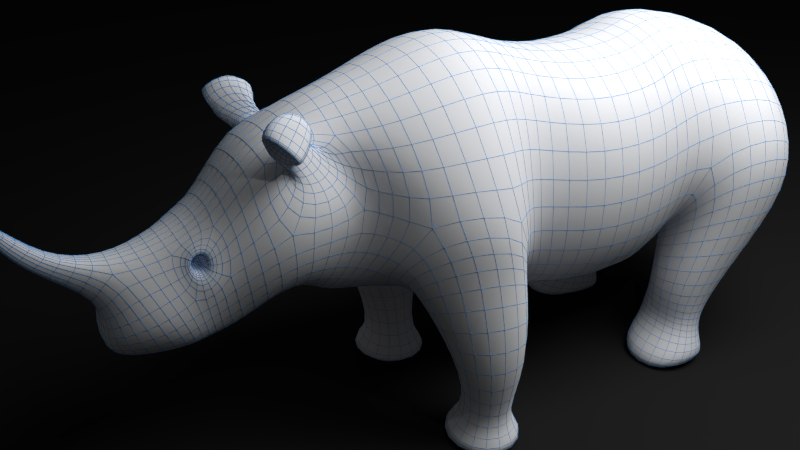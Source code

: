 # Source: rihno.blend  (saved by Blender 2.72.0; exported with 4.5.12 LTS)
import bpy
from mathutils import Matrix  # noqa: F401  (used for matrix-valued properties, if any)

bpy.ops.wm.read_factory_settings(use_empty=True)
scene = bpy.context.scene
scene.name = 'Scene'

# ---- collections
col_collection_1 = bpy.data.collections.new('Collection 1'); scene.collection.children.link(col_collection_1)

# ---- materials (node trees are filled in below, after node groups)
mat_material = bpy.data.materials.new('Material')
mat_material.alpha_threshold = 0.0
mat_material.roughness = 0.5
mat_material_001 = bpy.data.materials.new('Material.001')
mat_material_001.alpha_threshold = 0.0
mat_material_001.roughness = 0.5
mat_e1 = bpy.data.materials.new('e1')
mat_e1.alpha_threshold = 0.0
mat_e1.roughness = 0.5
mat_e1.line_color = (0.0, 0.0, 0.0, 1.0)
mat_ant = bpy.data.materials.new('ant')
mat_ant.alpha_threshold = 0.0
mat_ant.roughness = 0.5
mat_ant.line_color = (0.0, 0.0, 0.0, 1.0)

# ---- material node trees
mat_material.use_nodes = True; mat_material.node_tree.nodes.clear()
_N = mat_material.node_tree.nodes; _L = mat_material.node_tree.links
n0 = _N.new('ShaderNodeOutputMaterial'); n0.name = 'Material Output'; n0.location = (300, 300)
n1 = _N.new('ShaderNodeBsdfDiffuse'); n1.name = 'Diffuse BSDF'; n1.location = (10, 300)
n1.inputs[0].default_value = (0.7663, 0.7746, 0.8, 1.0)
_L.new(n1.outputs[0], n0.inputs[0])
n0.is_active_output = True
mat_material_001.use_nodes = True; mat_material_001.node_tree.nodes.clear()
_N = mat_material_001.node_tree.nodes; _L = mat_material_001.node_tree.links
n0 = _N.new('ShaderNodeOutputMaterial'); n0.name = 'Material Output'; n0.location = (300, 300)
n1 = _N.new('ShaderNodeBsdfDiffuse'); n1.name = 'Diffuse BSDF'; n1.location = (10, 300)
n1.inputs[0].default_value = (0.01271, 0.316, 0.8, 1.0)
_L.new(n1.outputs[0], n0.inputs[0])
n0.is_active_output = True
mat_e1.use_nodes = True; mat_e1.node_tree.nodes.clear()
_N = mat_e1.node_tree.nodes; _L = mat_e1.node_tree.links
n0 = _N.new('ShaderNodeOutputMaterial'); n0.name = 'Material Output'; n0.location = (300, 300)
n1 = _N.new('ShaderNodeEmission'); n1.name = 'Emission'; n1.location = (110, 300)
n1.inputs[0].default_value = (0.8, 0.8, 0.8, 1.0)
n1.inputs[1].default_value = 11.0
_L.new(n1.outputs[0], n0.inputs[0])
n0.is_active_output = True
mat_ant.use_nodes = True; mat_ant.node_tree.nodes.clear()
_N = mat_ant.node_tree.nodes; _L = mat_ant.node_tree.links
n0 = _N.new('ShaderNodeOutputMaterial'); n0.name = 'Material Output'; n0.location = (300, 300)
n1 = _N.new('ShaderNodeBsdfDiffuse'); n1.name = 'Diffuse BSDF'; n1.location = (10, 300)
n1.inputs[0].default_value = (0.01467, 0.01467, 0.01467, 1.0)
_L.new(n1.outputs[0], n0.inputs[0])
n0.is_active_output = True

# ---- world
world_world = bpy.data.worlds.new('World'); scene.world = world_world
world_world.color = (0.05088, 0.05088, 0.05088)
world_world.use_sun_shadow = False
world_world.sun_shadow_jitter_overblur = 0.0
world_world.cycles.sampling_method = 'MANUAL'
world_world.cycles.sample_map_resolution = 256

# ---- cameras
cam_camera = bpy.data.cameras.new('Camera')
cam_camera.clip_end = 100.0
cam_camera.lens = 35.0
cam_camera.sensor_width = 32.0
cam_camera.sensor_height = 18.0
cam_camera.ortho_scale = 7.314
cam_camera.dof.focus_distance = 0.0

# ---- lights
light_lamp = bpy.data.lights.new('Lamp', 'POINT')
light_lamp.transmission_factor = 0.0
light_lamp.cutoff_distance = 30.0
light_lamp.energy = 100.0
light_lamp.shadow_buffer_clip_start = 1.001
light_lamp.shadow_soft_size = 0.1
light_lamp.shadow_maximum_resolution = 0.006
light_lamp.use_absolute_resolution = True
light_lamp.cycles.use_multiple_importance_sampling = False

# ---- meshes
me_cube_001 = bpy.data.meshes.new('Cube.001')
me_cube_001.from_pydata([(-1.672, -0.08047, 0.2925), (-1.401, -0.1435, 0.4236), (-1.808, -0.03931, 0.5505), (-1.482, -0.1083, 0.7652), (-1.294, -0.08671, 0.3445), (-1.29, -0.1277, 0.781), (-0.7767, -0.1867, 0.245), (-0.9374, -0.2417, 0.8837), (-0.6009, -0.2433, 0.1865), (-0.6009, -0.2417, 0.7671), (-0.3619, -0.2433, 0.1724), (-0.3546, -0.2417, 0.7704), (-0.01764, -0.008863, 0.2171), (0.03486, -0.2417, 0.7555), (0.1336, -0.1342, 0.2995), (0.189, -0.1962, 0.6305), (-0.2943, -0.2172, 0.8375), (-0.3466, -0.2122, 0.2284), (-1.587, -0.09235, 0.6121), (-1.559, -0.07284, 0.3196), (-1.837, -0.02105, 0.3017), (-1.827, -0.01481, 0.4622), (-1.808, 0.0, 0.5505), (-1.672, 0.0, 0.2925), (-1.482, 0.0, 0.7652), (-1.401, 0.0, 0.3878), (-1.29, 0.0, 0.8669), (-1.294, 0.0, 0.2756), (-0.9374, 0.0, 0.9695), (-0.7767, 0.0, 0.1622), (-0.6009, 0.0, 0.8529), (-0.6009, 0.0, 0.1038), (-0.3546, 0.0, 0.8563), (-0.3619, 0.0, 0.1077), (0.03486, 0.0, 0.8413), (-0.01764, 0.0, 0.2116), (0.1768, 0.0, 0.7163), (0.1571, 0.0, 0.2995), (-0.2488, 0.0, 0.9234), (-0.2253, 0.0, 0.1629), (-1.484, 0.0, 0.2923), (-1.577, 0.0, 0.6245), (-1.827, 0.0, 0.4622), (-1.837, 0.0, 0.3017), (-0.7304, -0.182, 0.22), (-0.781, -0.1805, 0.8157), (-0.7304, 0.0, 0.1372), (-0.781, 0.0, 0.9015), (0.1776, -0.1114, 0.3437), (0.2099, -0.06481, 0.4927), (0.2594, 0.0, 0.4927), (0.1776, 0.0, 0.3437), (-1.74, -0.1592, 0.4215), (-1.464, -0.2222, 0.5807), (-1.188, -0.1384, 0.5714), (-0.9104, -0.3894, 0.5359), (-0.6009, -0.322, 0.4538), (-0.3731, -0.322, 0.4668), (-0.01764, -0.4124, 0.5895), (0.1428, -0.3409, 0.4492), (-0.2409, -0.3521, 0.5248), (-1.581, -0.1484, 0.4963), (-1.851, -0.09456, 0.3837), (-1.851, 0.0, 0.3837), (-0.8288, -0.2359, 0.4948), (0.1975, -0.04003, 0.4494), (0.1973, 0.0, 0.4051), (-1.183, -0.1731, 0.8031), (-1.233, -0.1181, 0.3396), (-1.183, 0.0, 0.8889), (-1.233, 0.0, 0.3038), (-1.144, -0.3208, 0.5599), (-0.8609, -0.361, 0.4072), (-0.8259, -0.1867, 0.2197), (-1.099, -0.328, 0.4346), (-1.197, -0.1654, 0.3165), (-0.8582, -0.4042, 0.105), (-0.8067, -0.1731, 0.1313), (-1.074, -0.3712, 0.105), (-1.027, -0.1518, 0.1313), (-0.9121, -0.311, -0.09296), (-0.8898, -0.1997, -0.09296), (-0.9875, -0.29, -0.09296), (-0.9681, -0.1861, -0.09296), (-0.8116, -0.4773, -0.1583), (-0.7314, -0.07813, -0.1583), (-1.165, -0.4018, -0.1583), (-1.096, -0.02942, -0.1583), (-0.009901, -0.08383, 0.1759), (0.1304, -0.2105, 0.2583), (-0.249, -0.1058, 0.1986), (0.1789, -0.223, 0.3252), (-0.009901, -0.3925, 0.3274), (0.07382, -0.3534, 0.3458), (-0.2398, -0.3744, 0.3695), (0.1803, -0.2992, 0.3378), (-0.1506, -0.1614, 0.1036), (-0.1107, -0.1786, 0.1036), (-0.2904, -0.1649, 0.1036), (-0.07901, -0.2314, 0.1036), (-0.1506, -0.3494, 0.1036), (-0.1107, -0.3103, 0.1036), (-0.286, -0.3313, 0.1036), (-0.07901, -0.2827, 0.1036), (-0.1903, -0.1096, -0.01496), (-0.1584, -0.1417, -0.02274), (-0.2738, -0.1754, 0.005346), (-0.1329, -0.1902, -0.02895), (-0.1903, -0.3279, -0.01496), (-0.1584, -0.2956, -0.02274), (-0.2702, -0.3129, 0.004486), (-0.1329, -0.2621, -0.02895), (-0.1889, -0.1172, -0.07676), (-0.1502, -0.1439, -0.08617), (-0.2898, -0.1649, -0.05219), (-0.1194, -0.1904, -0.09367), (-0.1889, -0.3493, -0.07676), (-0.1502, -0.3102, -0.08617), (-0.2855, -0.3312, -0.05323), (-0.1194, -0.2578, -0.09367), (-0.2067, -0.09987, -0.1528), (-0.1523, -0.1107, -0.1528), (-0.4082, -0.1402, -0.171), (-0.109, -0.184, -0.1528), (-0.2067, -0.3996, -0.1528), (-0.1523, -0.3446, -0.1528), (-0.4022, -0.3742, -0.171), (-0.109, -0.2475, -0.1528), (-2.022, -0.009673, 0.7116), (-2.036, -0.01212, 0.6834), (-2.022, 0.0, 0.7116), (-2.036, 0.0, 0.6834), (-1.929, 0.0, 0.5882), (-1.977, 0.0, 0.5746), (-1.977, -0.02316, 0.5746), (-1.929, -0.02429, 0.5882), (0.2626, -0.03189, 0.348), (0.2626, 0.0, 0.348), (0.1706, -0.03246, 0.345), (0.1926, 0.0, 0.3159), (0.1987, -0.01908, 0.1074), (0.1987, 0.0, 0.1074), (0.1827, -0.0191, 0.1107), (0.1821, 0.0, 0.1043), (-1.334, -0.117, 0.7507), (-1.404, -0.1168, 0.7408), (-1.397, -0.1634, 0.6826), (-1.3, -0.1373, 0.675), (-1.443, -0.1233, 0.8359), (-1.505, -0.1498, 0.7852), (-1.459, -0.181, 0.7349), (-1.373, -0.1154, 0.7875), (-1.434, -0.1586, 0.9126), (-1.518, -0.1944, 0.836), (-1.425, -0.2581, 0.7332), (-1.291, -0.1424, 0.8137), (-1.455, -0.1567, 0.8019), (-1.431, -0.1726, 0.7761), (-1.461, -0.1795, 0.8279), (-1.414, -0.2122, 0.7752), (-1.683, -0.07519, 0.5642), (-1.616, -0.07665, 0.306), (-1.693, 0.0, 0.5875), (-1.616, 0.0, 0.2924), (-1.658, -0.1351, 0.4591), (-1.612, -0.1233, 0.516), (-1.615, -0.113, 0.5677), (-1.652, -0.118, 0.5043), (-1.661, -0.1066, 0.5538), (-1.616, -0.1053, 0.5186), (-1.617, -0.0992, 0.5553), (-1.646, -0.1004, 0.5126), (-1.651, -0.09341, 0.549), (-1.619, -0.07736, 0.5183), (-1.621, -0.07185, 0.5508), (-1.647, -0.07295, 0.513), (-1.651, -0.06683, 0.5453)], [], [(23, 0, 20, 43), (53, 1, 4, 54), (164, 52, 0, 161), (69, 67, 7, 28), (24, 3, 5, 26), (74, 75, 79, 78), (64, 44, 8, 56), (47, 45, 9, 30), (58, 60, 94, 92), (56, 8, 10, 57), (30, 9, 11, 32), (38, 16, 13, 34), (14, 37, 51, 48), (17, 12, 88, 90), (34, 13, 15, 36), (57, 10, 17, 60), (32, 11, 16, 38), (53, 61, 19, 1), (52, 2, 21, 62), (19, 40, 25, 1), (160, 162, 22, 2), (1, 25, 27, 4), (44, 46, 31, 8), (68, 70, 29, 6), (8, 31, 33, 10), (12, 35, 37, 14), (17, 39, 35, 12), (10, 33, 39, 17), (161, 163, 40, 19), (3, 24, 41, 18), (62, 63, 43, 20), (133, 134, 129, 131), (55, 6, 44, 64), (28, 7, 45, 47), (6, 29, 46, 44), (66, 65, 48, 51), (59, 58, 92, 93), (36, 15, 49, 50), (146, 147, 151, 150), (160, 2, 52, 164), (67, 71, 55, 7), (45, 64, 56, 9), (16, 60, 58, 13), (9, 56, 57, 11), (13, 58, 59, 15), (11, 57, 60, 16), (3, 18, 61, 53), (0, 52, 62, 20), (21, 42, 63, 62), (7, 55, 64, 45), (49, 65, 138, 136), (15, 59, 65, 49), (26, 5, 67, 69), (54, 4, 68, 71), (4, 27, 70, 68), (5, 54, 71, 67), (72, 73, 6, 55), (74, 72, 55, 71), (73, 75, 68, 6), (75, 74, 71, 68), (77, 76, 80, 81), (75, 73, 77, 79), (72, 74, 78, 76), (73, 72, 76, 77), (83, 81, 85, 87), (78, 79, 83, 82), (79, 77, 81, 83), (76, 78, 82, 80), (86, 87, 85, 84), (80, 82, 86, 84), (81, 80, 84, 85), (82, 83, 87, 86), (89, 91, 99, 97), (90, 88, 96, 98), (94, 90, 98, 102), (48, 65, 95, 91), (12, 14, 89, 88), (65, 59, 93, 95), (60, 17, 90, 94), (14, 48, 91, 89), (99, 103, 111, 107), (103, 101, 109, 111), (97, 99, 107, 105), (95, 93, 101, 103), (91, 95, 103, 99), (93, 92, 100, 101), (88, 89, 97, 96), (92, 94, 102, 100), (109, 108, 116, 117), (107, 111, 119, 115), (111, 109, 117, 119), (101, 100, 108, 109), (96, 97, 105, 104), (100, 102, 110, 108), (102, 98, 106, 110), (98, 96, 104, 106), (116, 118, 126, 124), (112, 113, 121, 120), (117, 116, 124, 125), (104, 105, 113, 112), (108, 110, 118, 116), (110, 106, 114, 118), (106, 104, 112, 114), (105, 107, 115, 113), (126, 122, 120, 124), (124, 120, 121, 125), (125, 121, 123, 127), (118, 114, 122, 126), (114, 112, 120, 122), (113, 115, 123, 121), (119, 117, 125, 127), (115, 119, 127, 123), (128, 130, 131, 129), (134, 135, 128, 129), (135, 132, 130, 128), (42, 21, 134, 133), (21, 2, 135, 134), (2, 22, 132, 135), (138, 139, 143, 142), (50, 49, 136, 137), (65, 66, 139, 138), (141, 140, 142, 143), (136, 138, 142, 140), (137, 136, 140, 141), (145, 144, 5, 3), (146, 145, 3, 53), (144, 147, 54, 5), (147, 146, 53, 54), (148, 149, 153, 152), (147, 144, 148, 151), (145, 146, 150, 149), (144, 145, 149, 148), (153, 154, 155, 152), (150, 151, 155, 154), (151, 148, 152, 155), (150, 154, 159, 157), (156, 157, 159, 158), (154, 153, 158, 159), (153, 149, 156, 158), (149, 150, 157, 156), (61, 164, 161, 19), (18, 41, 162, 160), (0, 23, 163, 161), (166, 168, 172, 170), (166, 165, 61, 18), (165, 167, 164, 61), (168, 166, 18, 160), (167, 168, 160, 164), (172, 171, 175, 176), (167, 165, 169, 171), (165, 166, 170, 169), (168, 167, 171, 172), (174, 176, 175, 173), (170, 172, 176, 174), (171, 169, 173, 175), (169, 170, 174, 173)])
me_cube_001.polygons.foreach_set('use_smooth', [True] * 156)
me_cube_001.materials.append(mat_material)
me_cube_001.materials.append(mat_material_001)
me_cube_001.use_remesh_preserve_volume = False
me_cube_001.use_remesh_preserve_attributes = False
me_cube_001.use_mirror_vertex_groups = False
me_cube_001.update()
me_plane_001 = bpy.data.meshes.new('Plane.001')
me_plane_001.from_pydata([(-1.0, -1.0, 0.0), (1.0, -1.0, 0.0), (-1.0, 1.0, 0.0), (1.0, 1.0, 0.0)], [], [(0, 1, 3, 2)])
me_plane_001.materials.append(mat_e1)
me_plane_001.use_remesh_preserve_volume = False
me_plane_001.use_remesh_preserve_attributes = False
me_plane_001.use_mirror_vertex_groups = False
me_plane_001.update()
me_plane = bpy.data.meshes.new('Plane')
me_plane.from_pydata([(-1.0, -1.0, 0.0), (1.0, -1.0, 0.0), (-1.0, 1.0, 0.0), (1.0, 1.0, 0.0)], [], [(0, 1, 3, 2)])
me_plane.materials.append(mat_ant)
me_plane.use_remesh_preserve_volume = False
me_plane.use_remesh_preserve_attributes = False
me_plane.use_mirror_vertex_groups = False
me_plane.update()

# ---- objects
ob_cube = bpy.data.objects.new('Cube', me_cube_001)
ob_plane_001 = bpy.data.objects.new('Plane.001', me_plane_001)
ob_plane = bpy.data.objects.new('Plane', me_plane)
ob_lamp = bpy.data.objects.new('Lamp', light_lamp)
ob_camera = bpy.data.objects.new('Camera', cam_camera)

# ---- transforms, parenting, visibility, modifiers, constraints
ob_cube.location = (-0.3535, -3.805, -0.3686)
ob_cube.rotation_euler = (0.0, -0.0, 3.142)
ob_cube.scale = (4.212, 4.212, 4.212)
ob_cube.lineart.crease_threshold = 0.0
_m = ob_cube.modifiers.new('Mirror', 'MIRROR')
_m.use_axis = (False, True, False)
_m.use_clip = True
_m = ob_cube.modifiers.new('Subsurf', 'SUBSURF')
_m.uv_smooth = 'PRESERVE_CORNERS'
_m.quality = 2
_m.levels = 2
_m.show_only_control_edges = False
_m = ob_cube.modifiers.new('Wireframe', 'WIREFRAME')
_m.thickness = 0.001
_m.use_replace = False
_m.material_offset = 1
ob_plane_001.location = (-0.3535, 0.239, 9.123)
ob_plane_001.scale = (3.0, 3.0, 3.0)
ob_plane_001.lineart.crease_threshold = 0.0
ob_plane.location = (-0.3535, 0.239, -1.012)
ob_plane.scale = (40.0, 40.0, 40.0)
ob_plane.lineart.crease_threshold = 0.0
ob_lamp.location = (4.076, 1.005, 5.904)
ob_lamp.rotation_euler = (0.6503, 0.05522, 1.866)
ob_lamp.lock_rotations_4d = False
ob_lamp.empty_display_type = 'ARROWS'
ob_lamp.color = (0.0, 0.0, 0.0, 0.0)
ob_lamp.hide_viewport = True
ob_lamp.lineart.crease_threshold = 0.0
ob_camera.location = (8.652, 3.545, 5.857)
ob_camera.rotation_euler = (1.095, 0.01073, 2.579)
ob_camera.lock_rotations_4d = False
ob_camera.empty_display_type = 'ARROWS'
ob_camera.color = (0.0, 0.0, 0.0, 0.0)
ob_camera.hide_viewport = True
ob_camera.display_type = 'WIRE'
ob_camera.lineart.crease_threshold = 0.0

# ---- collection membership
col_collection_1.objects.link(ob_cube)
col_collection_1.objects.link(ob_plane_001)
col_collection_1.objects.link(ob_plane)
col_collection_1.objects.link(ob_lamp)
col_collection_1.objects.link(ob_camera)

# ---- scene / render settings (as saved in the file)
scene.camera = ob_camera
scene.frame_start = 1; scene.frame_end = 250; scene.frame_set(1)
scene.render.engine = 'CYCLES'
scene.render.resolution_percentage = 50
scene.render.dither_intensity = 0.0
scene.render.use_border = True
scene.cycles.use_denoising = False
scene.cycles.samples = 800
scene.cycles.sampling_pattern = 'TABULATED_SOBOL'
scene.cycles.light_sampling_threshold = 0.0
scene.cycles.use_adaptive_sampling = False
scene.cycles.use_light_tree = False
scene.cycles.blur_glossy = 0.0
scene.cycles.volume_bounces = 1
scene.cycles.pixel_filter_type = 'GAUSSIAN'
scene.cycles.sample_clamp_indirect = 0.0
scene.view_settings.view_transform = 'Standard'
bpy.context.view_layer.update()
